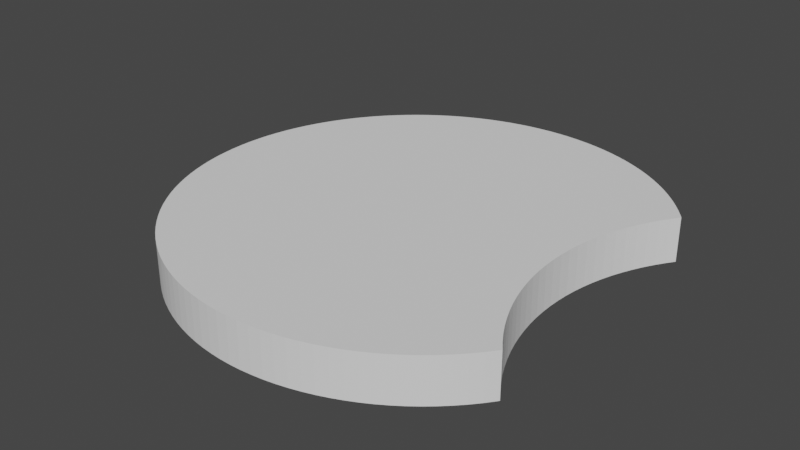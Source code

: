 # Source: disk.blend  (saved by Blender 3.6.13; exported with 4.5.12 LTS)
import bpy
from mathutils import Matrix  # noqa: F401  (used for matrix-valued properties, if any)

bpy.ops.wm.read_factory_settings(use_empty=True)
scene = bpy.context.scene
scene.name = 'Scene'

# ---- collections
col_collection = bpy.data.collections.new('Collection'); scene.collection.children.link(col_collection)

# ---- world
world_world = bpy.data.worlds.new('World'); scene.world = world_world
world_world.use_nodes = True; world_world.node_tree.nodes.clear()
_N = world_world.node_tree.nodes; _L = world_world.node_tree.links
n0 = _N.new('ShaderNodeOutputWorld'); n0.name = 'World Output'; n0.location = (300, 300)
n1 = _N.new('ShaderNodeBackground'); n1.name = 'Background'; n1.location = (10, 300)
n1.inputs[0].default_value = (0.05088, 0.05088, 0.05088, 1.0)
_L.new(n1.outputs[0], n0.inputs[0])
n0.is_active_output = True
world_world.color = (0.05088, 0.05088, 0.05088)
world_world.use_sun_shadow = False
world_world.sun_shadow_jitter_overblur = 0.0

# ---- meshes
me_circle = bpy.data.meshes.new('Circle')
me_circle.from_pydata([(0.0, 26.0, 0.0), (-1.276, 25.97, 0.0), (-2.548, 25.87, 0.0), (-3.815, 25.72, 0.0), (-5.072, 25.5, 0.0), (-6.317, 25.22, 0.0), (-7.547, 24.88, 0.0), (-8.759, 24.48, 0.0), (-9.95, 24.02, 0.0), (-11.12, 23.5, 0.0), (-12.26, 22.93, 0.0), (-13.37, 22.3, 0.0), (-14.44, 21.62, 0.0), (-15.49, 20.88, 0.0), (-16.49, 20.1, 0.0), (-17.46, 19.26, 0.0), (-18.38, 18.38, 0.0), (-19.26, 17.46, 0.0), (-20.1, 16.49, 0.0), (-20.88, 15.49, 0.0), (-21.62, 14.44, 0.0), (-22.3, 13.37, 0.0), (-22.93, 12.26, 0.0), (-23.5, 11.12, 0.0), (-24.02, 9.95, 0.0), (-24.48, 8.759, 0.0), (-24.88, 7.547, 0.0), (-25.22, 6.317, 0.0), (-25.5, 5.072, 0.0), (-25.72, 3.815, 0.0), (-25.87, 2.548, 0.0), (-25.97, 1.276, 0.0), (-26.0, 0.0, 0.0), (-25.97, -1.276, 0.0), (-25.87, -2.548, 0.0), (-25.72, -3.815, 0.0), (-25.5, -5.072, 0.0), (-25.22, -6.317, 0.0), (-24.88, -7.547, 0.0), (-24.48, -8.759, 0.0), (-24.02, -9.95, 0.0), (-23.5, -11.12, 0.0), (-22.93, -12.26, 0.0), (-22.3, -13.37, 0.0), (-21.62, -14.44, 0.0), (-20.88, -15.49, 0.0), (-20.1, -16.49, 0.0), (-19.26, -17.46, 0.0), (-18.38, -18.38, 0.0), (-17.46, -19.26, 0.0), (-16.49, -20.1, 0.0), (-15.49, -20.88, 0.0), (-14.44, -21.62, 0.0), (-13.37, -22.3, 0.0), (-12.26, -22.93, 0.0), (-11.12, -23.5, 0.0), (-9.95, -24.02, 0.0), (-8.759, -24.48, 0.0), (-7.547, -24.88, 0.0), (-6.317, -25.22, 0.0), (-5.072, -25.5, 0.0), (-3.815, -25.72, 0.0), (-2.548, -25.87, 0.0), (-1.276, -25.97, 0.0), (0.0, -26.0, 0.0), (1.276, -25.97, 0.0), (2.548, -25.87, 0.0), (3.815, -25.72, 0.0), (5.072, -25.5, 0.0), (6.317, -25.22, 0.0), (7.547, -24.88, 0.0), (8.759, -24.48, 0.0), (9.95, -24.02, 0.0), (11.12, -23.5, 0.0), (12.26, -22.93, 0.0), (13.37, -22.3, 0.0), (14.44, -21.62, 0.0), (15.49, -20.88, 0.0), (16.49, -20.1, 0.0), (17.46, -19.26, 0.0), (18.38, -18.38, 0.0), (19.26, -17.46, 0.0), (20.1, -16.49, 0.0), (20.88, -15.49, 0.0), (20.88, 15.49, 0.0), (20.1, 16.49, 0.0), (19.26, 17.46, 0.0), (18.38, 18.38, 0.0), (17.46, 19.26, 0.0), (16.49, 20.1, 0.0), (15.49, 20.88, 0.0), (14.44, 21.62, 0.0), (13.37, 22.3, 0.0), (12.26, 22.93, 0.0), (11.12, 23.5, 0.0), (9.95, 24.02, 0.0), (8.759, 24.48, 0.0), (7.547, 24.88, 0.0), (6.317, 25.22, 0.0), (5.072, 25.5, 0.0), (3.815, 25.72, 0.0), (2.548, 25.87, 0.0), (1.276, 25.97, 0.0), (20.35, 14.44, 0.0), (19.67, 13.37, 0.0), (19.04, 12.26, 0.0), (18.47, 11.12, 0.0), (17.95, 9.95, 0.0), (17.49, 8.759, 0.0), (17.09, 7.547, 0.0), (16.75, 6.317, 0.0), (16.47, 5.072, 0.0), (16.25, 3.815, 0.0), (16.09, 2.548, 0.0), (16.0, 1.276, 0.0), (15.97, 0.0, 0.0), (16.0, -1.276, 0.0), (16.09, -2.548, 0.0), (16.25, -3.815, 0.0), (16.47, -5.072, 0.0), (16.75, -6.317, 0.0), (17.09, -7.547, 0.0), (17.49, -8.759, 0.0), (17.95, -9.95, 0.0), (18.47, -11.12, 0.0), (19.04, -12.26, 0.0), (19.67, -13.37, 0.0), (20.35, -14.44, 0.0), (20.98, 15.34, 0.0), (20.98, -15.34, 0.0), (0.0, 26.0, 5.0), (-1.276, 25.97, 5.0), (-2.548, 25.87, 5.0), (-3.815, 25.72, 5.0), (-5.072, 25.5, 5.0), (-6.317, 25.22, 5.0), (-7.547, 24.88, 5.0), (-8.759, 24.48, 5.0), (-9.95, 24.02, 5.0), (-11.12, 23.5, 5.0), (-12.26, 22.93, 5.0), (-13.37, 22.3, 5.0), (-14.44, 21.62, 5.0), (-15.49, 20.88, 5.0), (-16.49, 20.1, 5.0), (-17.46, 19.26, 5.0), (-18.38, 18.38, 5.0), (-19.26, 17.46, 5.0), (-20.1, 16.49, 5.0), (-20.88, 15.49, 5.0), (-21.62, 14.44, 5.0), (-22.3, 13.37, 5.0), (-22.93, 12.26, 5.0), (-23.5, 11.12, 5.0), (-24.02, 9.95, 5.0), (-24.48, 8.759, 5.0), (-24.88, 7.547, 5.0), (-25.22, 6.317, 5.0), (-25.5, 5.072, 5.0), (-25.72, 3.815, 5.0), (-25.87, 2.548, 5.0), (-25.97, 1.276, 5.0), (-26.0, 0.0, 5.0), (-25.97, -1.276, 5.0), (-25.87, -2.548, 5.0), (-25.72, -3.815, 5.0), (-25.5, -5.072, 5.0), (-25.22, -6.317, 5.0), (-24.88, -7.547, 5.0), (-24.48, -8.759, 5.0), (-24.02, -9.95, 5.0), (-23.5, -11.12, 5.0), (-22.93, -12.26, 5.0), (-22.3, -13.37, 5.0), (-21.62, -14.44, 5.0), (-20.88, -15.49, 5.0), (-20.1, -16.49, 5.0), (-19.26, -17.46, 5.0), (-18.38, -18.38, 5.0), (-17.46, -19.26, 5.0), (-16.49, -20.1, 5.0), (-15.49, -20.88, 5.0), (-14.44, -21.62, 5.0), (-13.37, -22.3, 5.0), (-12.26, -22.93, 5.0), (-11.12, -23.5, 5.0), (-9.95, -24.02, 5.0), (-8.759, -24.48, 5.0), (-7.547, -24.88, 5.0), (-6.317, -25.22, 5.0), (-5.072, -25.5, 5.0), (-3.815, -25.72, 5.0), (-2.548, -25.87, 5.0), (-1.276, -25.97, 5.0), (0.0, -26.0, 5.0), (1.276, -25.97, 5.0), (2.548, -25.87, 5.0), (3.815, -25.72, 5.0), (5.072, -25.5, 5.0), (6.317, -25.22, 5.0), (7.547, -24.88, 5.0), (8.759, -24.48, 5.0), (9.95, -24.02, 5.0), (11.12, -23.5, 5.0), (12.26, -22.93, 5.0), (13.37, -22.3, 5.0), (14.44, -21.62, 5.0), (15.49, -20.88, 5.0), (16.49, -20.1, 5.0), (17.46, -19.26, 5.0), (18.38, -18.38, 5.0), (19.26, -17.46, 5.0), (20.1, -16.49, 5.0), (20.88, -15.49, 5.0), (20.88, 15.49, 5.0), (20.1, 16.49, 5.0), (19.26, 17.46, 5.0), (18.38, 18.38, 5.0), (17.46, 19.26, 5.0), (16.49, 20.1, 5.0), (15.49, 20.88, 5.0), (14.44, 21.62, 5.0), (13.37, 22.3, 5.0), (12.26, 22.93, 5.0), (11.12, 23.5, 5.0), (9.95, 24.02, 5.0), (8.759, 24.48, 5.0), (7.547, 24.88, 5.0), (6.317, 25.22, 5.0), (5.072, 25.5, 5.0), (3.815, 25.72, 5.0), (2.548, 25.87, 5.0), (1.276, 25.97, 5.0), (20.35, 14.44, 5.0), (19.67, 13.37, 5.0), (19.04, 12.26, 5.0), (18.47, 11.12, 5.0), (17.95, 9.95, 5.0), (17.49, 8.759, 5.0), (17.09, 7.547, 5.0), (16.75, 6.317, 5.0), (16.47, 5.072, 5.0), (16.25, 3.815, 5.0), (16.09, 2.548, 5.0), (16.0, 1.276, 5.0), (15.97, 0.0, 5.0), (16.0, -1.276, 5.0), (16.09, -2.548, 5.0), (16.25, -3.815, 5.0), (16.47, -5.072, 5.0), (16.75, -6.317, 5.0), (17.09, -7.547, 5.0), (17.49, -8.759, 5.0), (17.95, -9.95, 5.0), (18.47, -11.12, 5.0), (19.04, -12.26, 5.0), (19.67, -13.37, 5.0), (20.35, -14.44, 5.0), (20.98, 15.34, 5.0), (20.98, -15.34, 5.0)], [], [(117, 118, 53), (114, 23, 22), (110, 111, 102), (41, 116, 42), (112, 5, 4), (105, 88, 87), (39, 116, 40), (123, 124, 77), (65, 120, 66), (108, 94, 93), (107, 92, 91), (38, 116, 39), (114, 27, 26), (106, 107, 90), (110, 100, 99), (111, 112, 4), (109, 98, 97), (111, 2, 1), (113, 13, 12), (115, 29, 28), (40, 116, 41), (64, 119, 65), (124, 125, 79), (112, 10, 9), (105, 106, 88), (115, 28, 27), (121, 122, 72), (112, 11, 10), (42, 116, 43), (111, 0, 102), (104, 105, 87), (34, 33, 115), (86, 104, 87), (115, 30, 29), (85, 104, 86), (122, 123, 75), (84, 103, 85), (114, 115, 27), (128, 103, 84), (127, 83, 82), (112, 9, 8), (43, 116, 44), (125, 126, 80), (113, 16, 15), (108, 109, 95), (114, 24, 23), (109, 110, 98), (113, 14, 13), (108, 95, 94), (111, 4, 3), (112, 8, 7), (107, 108, 92), (112, 7, 6), (114, 22, 21), (37, 116, 38), (112, 113, 11), (36, 115, 37), (110, 99, 98), (35, 115, 36), (109, 97, 96), (34, 115, 35), (116, 117, 46), (114, 19, 18), (114, 21, 20), (33, 32, 115), (113, 12, 11), (115, 31, 30), (113, 18, 17), (113, 114, 18), (108, 93, 92), (110, 102, 101), (106, 89, 88), (110, 101, 100), (119, 120, 65), (114, 25, 24), (113, 17, 16), (109, 96, 95), (111, 3, 2), (111, 1, 0), (114, 20, 19), (115, 32, 31), (112, 6, 5), (118, 119, 60), (106, 90, 89), (114, 26, 25), (113, 15, 14), (45, 116, 46), (107, 91, 90), (129, 83, 127), (44, 116, 45), (126, 127, 82), (126, 82, 81), (46, 117, 47), (126, 81, 80), (47, 117, 48), (79, 125, 80), (48, 117, 49), (78, 124, 79), (49, 117, 50), (77, 124, 78), (50, 117, 51), (76, 123, 77), (51, 117, 52), (75, 123, 76), (52, 117, 53), (74, 122, 75), (53, 118, 54), (73, 122, 74), (54, 118, 55), (72, 122, 73), (55, 118, 56), (71, 121, 72), (56, 118, 57), (70, 121, 71), (57, 118, 58), (69, 121, 70), (58, 118, 59), (68, 120, 69), (59, 118, 60), (67, 120, 68), (60, 119, 61), (66, 120, 67), (61, 119, 62), (115, 116, 37), (62, 119, 63), (120, 121, 69), (63, 119, 64), (103, 104, 85), (247, 183, 248), (244, 152, 153), (240, 232, 241), (171, 172, 246), (242, 134, 135), (235, 217, 218), (169, 170, 246), (253, 207, 254), (195, 196, 250), (238, 223, 224), (237, 221, 222), (168, 169, 246), (244, 156, 157), (236, 220, 237), (240, 229, 230), (241, 134, 242), (239, 227, 228), (241, 131, 132), (243, 142, 143), (245, 158, 159), (170, 171, 246), (194, 195, 249), (254, 209, 255), (242, 139, 140), (235, 218, 236), (245, 157, 158), (251, 202, 252), (242, 140, 141), (172, 173, 246), (241, 232, 130), (234, 217, 235), (164, 245, 163), (216, 217, 234), (245, 159, 160), (215, 216, 234), (252, 205, 253), (214, 215, 233), (244, 157, 245), (258, 214, 233), (257, 212, 213), (242, 138, 139), (173, 174, 246), (255, 210, 256), (243, 145, 146), (238, 225, 239), (244, 153, 154), (239, 228, 240), (243, 143, 144), (238, 224, 225), (241, 133, 134), (242, 137, 138), (237, 222, 238), (242, 136, 137), (244, 151, 152), (167, 168, 246), (242, 141, 243), (166, 167, 245), (240, 228, 229), (165, 166, 245), (239, 226, 227), (164, 165, 245), (246, 176, 247), (244, 148, 149), (244, 150, 151), (163, 245, 162), (243, 141, 142), (245, 160, 161), (243, 147, 148), (243, 148, 244), (238, 222, 223), (240, 231, 232), (236, 218, 219), (240, 230, 231), (249, 195, 250), (244, 154, 155), (243, 146, 147), (239, 225, 226), (241, 132, 133), (241, 130, 131), (244, 149, 150), (245, 161, 162), (242, 135, 136), (248, 190, 249), (236, 219, 220), (244, 155, 156), (243, 144, 145), (175, 176, 246), (237, 220, 221), (259, 257, 213), (174, 175, 246), (256, 212, 257), (256, 211, 212), (176, 177, 247), (256, 210, 211), (177, 178, 247), (209, 210, 255), (178, 179, 247), (208, 209, 254), (179, 180, 247), (207, 208, 254), (180, 181, 247), (206, 207, 253), (181, 182, 247), (205, 206, 253), (182, 183, 247), (204, 205, 252), (183, 184, 248), (203, 204, 252), (184, 185, 248), (202, 203, 252), (185, 186, 248), (201, 202, 251), (186, 187, 248), (200, 201, 251), (187, 188, 248), (199, 200, 251), (188, 189, 248), (198, 199, 250), (189, 190, 248), (197, 198, 250), (190, 191, 249), (196, 197, 250), (191, 192, 249), (245, 167, 246), (192, 193, 249), (250, 199, 251), (193, 194, 249), (233, 215, 234), (19, 149, 148, 18), (122, 252, 253, 123), (71, 201, 200, 70), (20, 150, 149, 19), (123, 253, 254, 124), (72, 202, 201, 71), (21, 151, 150, 20), (124, 254, 255, 125), (73, 203, 202, 72), (22, 152, 151, 21), (125, 255, 256, 126), (74, 204, 203, 73), (23, 153, 152, 22), (126, 256, 257, 127), (75, 205, 204, 74), (24, 154, 153, 23), (127, 257, 259, 129), (76, 206, 205, 75), (25, 155, 154, 24), (128, 258, 233, 103), (77, 207, 206, 76), (26, 156, 155, 25), (129, 259, 213, 83), (78, 208, 207, 77), (27, 157, 156, 26), (84, 214, 258, 128), (79, 209, 208, 78), (28, 158, 157, 27), (80, 210, 209, 79), (29, 159, 158, 28), (81, 211, 210, 80), (30, 160, 159, 29), (82, 212, 211, 81), (31, 161, 160, 30), (83, 213, 212, 82), (32, 162, 161, 31), (85, 215, 214, 84), (33, 163, 162, 32), (86, 216, 215, 85), (34, 164, 163, 33), (87, 217, 216, 86), (35, 165, 164, 34), (88, 218, 217, 87), (36, 166, 165, 35), (89, 219, 218, 88), (37, 167, 166, 36), (90, 220, 219, 89), (38, 168, 167, 37), (91, 221, 220, 90), (39, 169, 168, 38), (92, 222, 221, 91), (40, 170, 169, 39), (93, 223, 222, 92), (41, 171, 170, 40), (94, 224, 223, 93), (42, 172, 171, 41), (95, 225, 224, 94), (43, 173, 172, 42), (96, 226, 225, 95), (44, 174, 173, 43), (97, 227, 226, 96), (45, 175, 174, 44), (98, 228, 227, 97), (46, 176, 175, 45), (99, 229, 228, 98), (47, 177, 176, 46), (100, 230, 229, 99), (48, 178, 177, 47), (101, 231, 230, 100), (49, 179, 178, 48), (102, 232, 231, 101), (50, 180, 179, 49), (0, 130, 232, 102), (51, 181, 180, 50), (103, 233, 234, 104), (52, 182, 181, 51), (1, 131, 130, 0), (104, 234, 235, 105), (53, 183, 182, 52), (2, 132, 131, 1), (105, 235, 236, 106), (54, 184, 183, 53), (3, 133, 132, 2), (106, 236, 237, 107), (55, 185, 184, 54), (4, 134, 133, 3), (107, 237, 238, 108), (56, 186, 185, 55), (5, 135, 134, 4), (108, 238, 239, 109), (57, 187, 186, 56), (6, 136, 135, 5), (109, 239, 240, 110), (58, 188, 187, 57), (7, 137, 136, 6), (110, 240, 241, 111), (59, 189, 188, 58), (8, 138, 137, 7), (111, 241, 242, 112), (60, 190, 189, 59), (9, 139, 138, 8), (112, 242, 243, 113), (61, 191, 190, 60), (10, 140, 139, 9), (113, 243, 244, 114), (62, 192, 191, 61), (11, 141, 140, 10), (114, 244, 245, 115), (63, 193, 192, 62), (12, 142, 141, 11), (115, 245, 246, 116), (64, 194, 193, 63), (13, 143, 142, 12), (116, 246, 247, 117), (65, 195, 194, 64), (14, 144, 143, 13), (117, 247, 248, 118), (66, 196, 195, 65), (15, 145, 144, 14), (118, 248, 249, 119), (67, 197, 196, 66), (16, 146, 145, 15), (119, 249, 250, 120), (68, 198, 197, 67), (17, 147, 146, 16), (120, 250, 251, 121), (69, 199, 198, 68), (18, 148, 147, 17), (121, 251, 252, 122), (70, 200, 199, 69)])
me_circle.update()

# ---- objects
ob_circle = bpy.data.objects.new('Circle', me_circle)

# ---- transforms, parenting, visibility, modifiers, constraints
ob_circle.location = (0.0, 0.0, 0.0)

# ---- collection membership
col_collection.objects.link(ob_circle)

# ---- scene / render settings (as saved in the file)
scene.frame_start = 1; scene.frame_end = 250; scene.frame_set(1)
scene.render.engine = 'BLENDER_EEVEE_NEXT'
scene.cycles.use_denoising = False
scene.cycles.samples = 128
scene.cycles.sampling_pattern = 'TABULATED_SOBOL'
scene.cycles.use_adaptive_sampling = False
scene.cycles.use_light_tree = False
scene.view_settings.view_transform = 'Filmic'
bpy.context.view_layer.update()

# ---- added for rendering (the .blend has no active camera and no usable light): camera, sun
cam_auto = bpy.data.cameras.new('AutoCamera')
cam_auto.lens = 50.0
cam_auto.sensor_width = 36.0
cam_auto.clip_end = 1140.86
ob_auto_camera = bpy.data.objects.new('AutoCamera', cam_auto)
scene.collection.objects.link(ob_auto_camera)
ob_auto_camera.location = (62.499, -78.0081, 54.5054)
ob_auto_camera.rotation_euler = (1.09748, -7.21219e-08, 0.694738)
scene.camera = ob_auto_camera
light_auto_sun = bpy.data.lights.new('AutoSun', 'SUN')
light_auto_sun.energy = 3.0
light_auto_sun.angle = 0.0523599
ob_auto_sun = bpy.data.objects.new('AutoSun', light_auto_sun)
scene.collection.objects.link(ob_auto_sun)
ob_auto_sun.rotation_euler = (0.872665, 0.174533, 0.523599)
bpy.context.view_layer.update()
